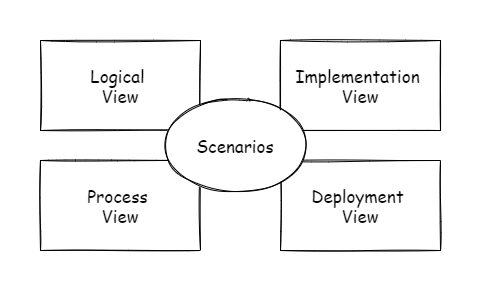

The diagram above was exported from draw.io. Its source (the exported page's mxGraphModel, read from the mxfile embedded in the PNG):
<mxGraphModel dx="1004" dy="779" grid="1" gridSize="10" guides="1" tooltips="1" connect="1" arrows="1" fold="1" page="1" pageScale="1" pageWidth="850" pageHeight="1100" math="0" shadow="0">
  <root>
    <mxCell id="0" />
    <mxCell id="1" parent="0" />
    <mxCell id="7" value="" style="rounded=0;whiteSpace=wrap;html=1;fontFamily=Comic Sans MS;fontSize=17;strokeColor=none;sketch=1;" parent="1" vertex="1">
      <mxGeometry x="200" y="160" width="480" height="280" as="geometry" />
    </mxCell>
    <mxCell id="3" value="Logical &lt;br style=&quot;font-size: 17px;&quot;&gt;View" style="rounded=0;whiteSpace=wrap;html=1;fontFamily=Comic Sans MS;fontSize=17;sketch=1;" parent="1" vertex="1">
      <mxGeometry x="240" y="200" width="160" height="90" as="geometry" />
    </mxCell>
    <mxCell id="4" value="Implementation &lt;br style=&quot;font-size: 17px;&quot;&gt;View" style="rounded=0;whiteSpace=wrap;html=1;fontFamily=Comic Sans MS;fontSize=17;sketch=1;" parent="1" vertex="1">
      <mxGeometry x="480" y="200" width="160" height="90" as="geometry" />
    </mxCell>
    <mxCell id="5" value="Process &lt;br style=&quot;font-size: 17px;&quot;&gt;View" style="rounded=0;whiteSpace=wrap;html=1;fontFamily=Comic Sans MS;fontSize=17;sketch=1;" parent="1" vertex="1">
      <mxGeometry x="240" y="320" width="160" height="90" as="geometry" />
    </mxCell>
    <mxCell id="6" value="Deployment &lt;br style=&quot;font-size: 17px;&quot;&gt;View" style="rounded=0;whiteSpace=wrap;html=1;fontFamily=Comic Sans MS;fontSize=17;sketch=1;" parent="1" vertex="1">
      <mxGeometry x="480" y="320" width="160" height="90" as="geometry" />
    </mxCell>
    <mxCell id="2" value="Scenarios" style="ellipse;whiteSpace=wrap;html=1;fontFamily=Comic Sans MS;fontSize=17;sketch=1;" parent="1" vertex="1">
      <mxGeometry x="360" y="260" width="150" height="90" as="geometry" />
    </mxCell>
  </root>
</mxGraphModel>